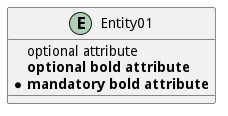

The diagram above was rendered by PlantUML. Its source (embedded in the PNG):
@startuml
entity Entity01 {
	optional attribute
	**optional bold attribute**
	* **mandatory bold attribute**
}
@enduml